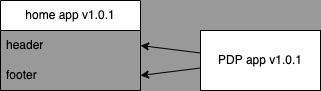

The diagram above was exported from draw.io. Its source (the exported page's mxGraphModel, read from the mxfile embedded in the PNG):
<mxGraphModel dx="1152" dy="849" grid="1" gridSize="10" guides="1" tooltips="1" connect="1" arrows="1" fold="1" page="1" pageScale="1" pageWidth="850" pageHeight="1100" background="#999999" math="0" shadow="0">
  <root>
    <mxCell id="0" />
    <mxCell id="1" parent="0" />
    <mxCell id="10" value="home app v1.0.1" style="swimlane;fontStyle=0;childLayout=stackLayout;horizontal=1;startSize=30;horizontalStack=0;resizeParent=1;resizeParentMax=0;resizeLast=0;collapsible=1;marginBottom=0;whiteSpace=wrap;html=1;" parent="1" vertex="1">
      <mxGeometry x="200" y="160" width="140" height="90" as="geometry" />
    </mxCell>
    <mxCell id="11" value="header" style="text;strokeColor=none;fillColor=none;align=left;verticalAlign=middle;spacingLeft=4;spacingRight=4;overflow=hidden;points=[[0,0.5],[1,0.5]];portConstraint=eastwest;rotatable=0;whiteSpace=wrap;html=1;" parent="10" vertex="1">
      <mxGeometry y="30" width="140" height="30" as="geometry" />
    </mxCell>
    <mxCell id="12" value="footer" style="text;strokeColor=none;fillColor=none;align=left;verticalAlign=middle;spacingLeft=4;spacingRight=4;overflow=hidden;points=[[0,0.5],[1,0.5]];portConstraint=eastwest;rotatable=0;whiteSpace=wrap;html=1;" parent="10" vertex="1">
      <mxGeometry y="60" width="140" height="30" as="geometry" />
    </mxCell>
    <mxCell id="18" style="edgeStyle=none;html=1;entryX=1;entryY=0.5;entryDx=0;entryDy=0;" edge="1" parent="1" source="15" target="11">
      <mxGeometry relative="1" as="geometry" />
    </mxCell>
    <mxCell id="19" style="edgeStyle=none;html=1;entryX=1;entryY=0.5;entryDx=0;entryDy=0;" edge="1" parent="1" source="15" target="12">
      <mxGeometry relative="1" as="geometry" />
    </mxCell>
    <mxCell id="15" value="&lt;span style=&quot;orphans: 2; text-align: center; text-indent: 0px; widows: 2; text-decoration-thickness: initial; text-decoration-style: initial; text-decoration-color: initial; float: none; display: inline !important;&quot;&gt;PDP app v1.0.1&lt;/span&gt;" style="rounded=0;whiteSpace=wrap;html=1;" parent="1" vertex="1">
      <mxGeometry x="400" y="190" width="120" height="60" as="geometry" />
    </mxCell>
  </root>
</mxGraphModel>